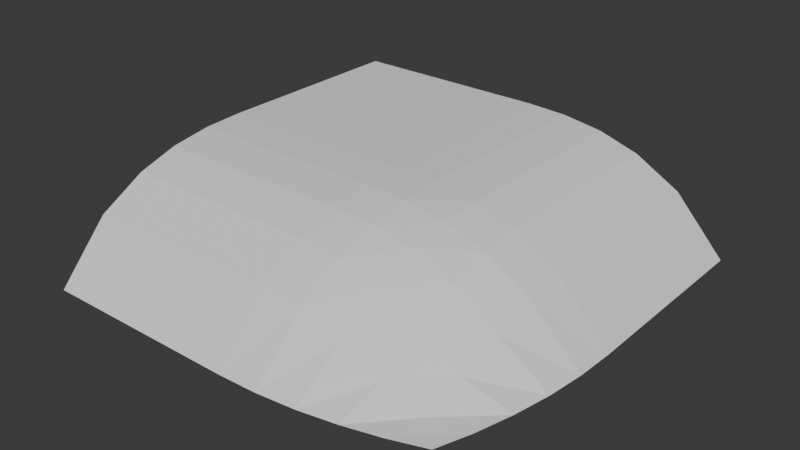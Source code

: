 # Source: Till_2x2.blend  (saved by Blender 5.1.29; exported with 4.5.12 LTS)
import bpy
from mathutils import Matrix  # noqa: F401  (used for matrix-valued properties, if any)

bpy.ops.wm.read_factory_settings(use_empty=True)
scene = bpy.context.scene
scene.name = 'Scene'

# ---- collections
col_collection = bpy.data.collections.new('Collection'); scene.collection.children.link(col_collection)

# ---- world
world_world = bpy.data.worlds.new('World'); scene.world = world_world
world_world.use_nodes = True; world_world.node_tree.nodes.clear()
_N = world_world.node_tree.nodes; _L = world_world.node_tree.links
n0 = _N.new('ShaderNodeOutputWorld'); n0.name = 'World Output'; n0.location = (200, 100)
n1 = _N.new('ShaderNodeBackground'); n1.name = 'Background'; n1.location = (-200, 100)
n1.inputs[0].default_value = (0.05088, 0.05088, 0.05088, 1.0)
_L.new(n1.outputs[0], n0.inputs[0])
n0.is_active_output = True
world_world.color = (0.05088, 0.05088, 0.05088)
world_world.sun_shadow_jitter_overblur = 0.0

# ---- meshes
me_grid_001 = bpy.data.meshes.new('Grid.001')
me_grid_001.from_pydata([(-2.514e-08, -1.075, 0.0), (0.19, -1.068, 0.0), (0.3777, -1.047, 0.0), (0.5611, -1.012, 0.0), (0.738, -0.9652, 0.0), (0.9066, -0.9066, 0.0), (9.936e-09, -0.8256, 0.2717), (0.2001, -0.8245, 0.2517), (0.3972, -0.8201, 0.186), (0.5947, -0.8063, 0.09156), (0.7813, -0.7827, 0.006087), (0.9652, -0.738, 0.0), (1.501e-08, -0.6002, 0.3976), (0.2029, -0.6015, 0.3827), (0.4027, -0.6048, 0.3297), (0.6043, -0.6054, 0.2266), (0.8048, -0.5973, 0.09024), (1.012, -0.5611, 0.0), (1.908e-08, -0.4026, 0.4596), (0.2027, -0.4029, 0.4499), (0.4034, -0.4036, 0.4124), (0.6049, -0.403, 0.328), (0.8191, -0.3978, 0.1849), (1.047, -0.3777, 0.0), (1.52e-08, -0.2009, 0.4898), (0.2014, -0.2013, 0.4812), (0.4029, -0.2025, 0.4496), (0.6016, -0.2032, 0.3823), (0.8246, -0.2012, 0.251), (1.068, -0.19, 0.0), (-1.0, 1.0, 0.4983), (-1.0, 1.505e-08, 0.4983), (1.523e-08, 1.505e-08, 0.4983), (0.2009, 1.513e-08, 0.4897), (0.4027, 1.582e-08, 0.4596), (0.6005, 1.528e-08, 0.3976), (0.8264, 7.962e-09, 0.2706), (1.075, -2.514e-08, 0.0), (1.075, 1.0, 0.0), (0.8264, 1.0, 0.2706), (0.6005, 1.0, 0.3976), (0.4027, 1.0, 0.4596), (0.2009, 1.0, 0.4897), (1.523e-08, 1.0, 0.4983), (-1.0, -0.2009, 0.4898), (-1.0, -0.4026, 0.4596), (-1.0, -0.6002, 0.3976), (-1.0, -0.8256, 0.2717), (-1.0, -1.075, 0.0), (-0.5, -1.075, 0.0), (-0.5, -0.8256, 0.2717), (-0.5, 1.0, 0.4983), (-0.5, 1.505e-08, 0.4983), (-0.5, -0.2009, 0.4898), (-0.5, -0.6002, 0.3976), (-0.5, -0.4026, 0.4596), (1.075, 0.5, 0.0), (0.8264, 0.5, 0.2706), (0.4027, 0.5, 0.4596), (0.6005, 0.5, 0.3976), (0.2009, 0.5, 0.4897), (-1.0, 0.5, 0.4983), (1.523e-08, 0.5, 0.4983), (-0.5, 0.5, 0.4983), (0.6005, 0.25, 0.3976), (0.2009, 0.25, 0.4897), (-0.5, 0.25, 0.4983), (1.075, 0.25, 0.0), (0.8264, 0.25, 0.2706), (0.4027, 0.25, 0.4596), (-1.0, 0.25, 0.4983), (1.523e-08, 0.25, 0.4983), (1.075, 0.75, 0.0), (0.8264, 0.75, 0.2706), (0.4027, 0.75, 0.4596), (-1.0, 0.75, 0.4983), (1.523e-08, 0.75, 0.4983), (0.6005, 0.75, 0.3976), (0.2009, 0.75, 0.4897), (-0.5, 0.75, 0.4983), (-0.25, -1.075, 0.0), (-0.25, -0.8256, 0.2717), (-0.25, -0.2009, 0.4898), (-0.25, -0.4026, 0.4596), (-0.25, 1.0, 0.4983), (-0.25, 1.505e-08, 0.4983), (-0.25, -0.6002, 0.3976), (-0.25, 0.5, 0.4983), (-0.25, 0.25, 0.4983), (-0.25, 0.75, 0.4983), (-0.75, 1.0, 0.4983), (-0.75, 1.505e-08, 0.4983), (-0.75, -0.6002, 0.3976), (-0.75, -1.075, 0.0), (-0.75, -0.8256, 0.2717), (-0.75, -0.2009, 0.4898), (-0.75, -0.4026, 0.4596), (-0.75, 0.5, 0.4983), (-0.75, 0.25, 0.4983), (-0.75, 0.75, 0.4983)], [], [(0, 1, 7, 6), (1, 2, 8, 7), (2, 3, 9, 8), (3, 4, 10, 9), (4, 5, 11, 10), (6, 7, 13, 12), (7, 8, 14, 13), (8, 9, 15, 14), (9, 10, 16, 15), (10, 11, 17, 16), (12, 13, 19, 18), (13, 14, 20, 19), (14, 15, 21, 20), (15, 16, 22, 21), (16, 17, 23, 22), (18, 19, 25, 24), (19, 20, 26, 25), (20, 21, 27, 26), (21, 22, 28, 27), (22, 23, 29, 28), (92, 96, 45, 46), (24, 25, 33, 32), (25, 26, 34, 33), (26, 27, 35, 34), (27, 28, 36, 35), (28, 29, 37, 36), (73, 72, 38, 39), (94, 92, 46, 47), (74, 77, 40, 41), (93, 94, 47, 48), (76, 78, 42, 43), (99, 90, 30, 75), (77, 73, 39, 40), (96, 95, 44, 45), (78, 74, 41, 42), (95, 91, 31, 44), (82, 85, 52, 53), (83, 82, 53, 55), (89, 84, 51, 79), (80, 81, 50, 49), (81, 86, 54, 50), (86, 83, 55, 54), (88, 87, 63, 66), (65, 69, 58, 60), (64, 68, 57, 59), (98, 97, 61, 70), (71, 65, 60, 62), (69, 64, 59, 58), (68, 67, 56, 57), (36, 37, 67, 68), (34, 35, 64, 69), (32, 33, 65, 71), (91, 98, 70, 31), (35, 36, 68, 64), (33, 34, 69, 65), (85, 88, 66, 52), (87, 89, 79, 63), (60, 58, 74, 78), (59, 57, 73, 77), (97, 99, 75, 61), (62, 60, 78, 76), (58, 59, 77, 74), (57, 56, 72, 73), (62, 76, 89, 87), (32, 71, 88, 85), (71, 62, 87, 88), (12, 18, 83, 86), (6, 12, 86, 81), (0, 6, 81, 80), (76, 43, 84, 89), (18, 24, 82, 83), (24, 32, 85, 82), (63, 79, 99, 97), (52, 66, 98, 91), (66, 63, 97, 98), (53, 52, 91, 95), (55, 53, 95, 96), (79, 51, 90, 99), (49, 50, 94, 93), (50, 54, 92, 94), (54, 55, 96, 92)])
_uv = me_grid_001.uv_layers.new(name='UVMap')
_uv.uv.foreach_set('vector', [0.5, 0.0, 0.6, 0.0, 0.6, 0.1, 0.5, 0.1, 0.6, 0.0, 0.7, 0.0, 0.7, 0.1, 0.6, 0.1, 0.7, 0.0, 0.8, 0.0, 0.8, 0.1, 0.7, 0.1, 0.8, 0.0, 0.9, 0.0, 0.9, 0.1, 0.8, 0.1, 0.9, 0.0, 1.0, 0.0, 1.0, 0.1, 0.9, 0.1, 0.5, 0.1, 0.6, 0.1, 0.6, 0.2, 0.5, 0.2, 0.6, 0.1, 0.7, 0.1, 0.7, 0.2, 0.6, 0.2, 0.7, 0.1, 0.8, 0.1, 0.8, 0.2, 0.7, 0.2, 0.8, 0.1, 0.9, 0.1, 0.9, 0.2, 0.8, 0.2, 0.9, 0.1, 1.0, 0.1, 1.0, 0.2, 0.9, 0.2, 0.5, 0.2, 0.6, 0.2, 0.6, 0.3, 0.5, 0.3, 0.6, 0.2, 0.7, 0.2, 0.7, 0.3, 0.6, 0.3, 0.7, 0.2, 0.8, 0.2, 0.8, 0.3, 0.7, 0.3, 0.8, 0.2, 0.9, 0.2, 0.9, 0.3, 0.8, 0.3, 0.9, 0.2, 1.0, 0.2, 1.0, 0.3, 0.9, 0.3, 0.5, 0.3, 0.6, 0.3, 0.6, 0.4, 0.5, 0.4, 0.6, 0.3, 0.7, 0.3, 0.7, 0.4, 0.6, 0.4, 0.7, 0.3, 0.8, 0.3, 0.8, 0.4, 0.7, 0.4, 0.8, 0.3, 0.9, 0.3, 0.9, 0.4, 0.8, 0.4, 0.9, 0.3, 1.0, 0.3, 1.0, 0.4, 0.9, 0.4, 0.5, 0.2, 0.5, 0.3, 0.5, 0.3, 0.5, 0.2, 0.5, 0.4, 0.6, 0.4, 0.6, 0.5, 0.5, 0.5, 0.6, 0.4, 0.7, 0.4, 0.7, 0.5, 0.6, 0.5, 0.7, 0.4, 0.8, 0.4, 0.8, 0.5, 0.7, 0.5, 0.8, 0.4, 0.9, 0.4, 0.9, 0.5, 0.8, 0.5, 0.9, 0.4, 1.0, 0.4, 1.0, 0.5, 0.9, 0.5, 0.9, 0.5, 1.0, 0.5, 1.0, 0.5, 0.9, 0.5, 0.5, 0.1, 0.5, 0.2, 0.5, 0.2, 0.5, 0.1, 0.7, 0.5, 0.8, 0.5, 0.8, 0.5, 0.7, 0.5, 0.5, 0.0, 0.5, 0.1, 0.5, 0.1, 0.5, 0.0, 0.5, 0.5, 0.6, 0.5, 0.6, 0.5, 0.5, 0.5, 0.5, 0.5, 0.5, 0.5, 0.5, 0.5, 0.5, 0.5, 0.8, 0.5, 0.9, 0.5, 0.9, 0.5, 0.8, 0.5, 0.5, 0.3, 0.5, 0.4, 0.5, 0.4, 0.5, 0.3, 0.6, 0.5, 0.7, 0.5, 0.7, 0.5, 0.6, 0.5, 0.5, 0.4, 0.5, 0.5, 0.5, 0.5, 0.5, 0.4, 0.5, 0.4, 0.5, 0.5, 0.5, 0.5, 0.5, 0.4, 0.5, 0.3, 0.5, 0.4, 0.5, 0.4, 0.5, 0.3, 0.5, 0.5, 0.5, 0.5, 0.5, 0.5, 0.5, 0.5, 0.5, 0.0, 0.5, 0.1, 0.5, 0.1, 0.5, 0.0, 0.5, 0.1, 0.5, 0.2, 0.5, 0.2, 0.5, 0.1, 0.5, 0.2, 0.5, 0.3, 0.5, 0.3, 0.5, 0.2, 0.5, 0.5, 0.5, 0.5, 0.5, 0.5, 0.5, 0.5, 0.6, 0.5, 0.7, 0.5, 0.7, 0.5, 0.6, 0.5, 0.8, 0.5, 0.9, 0.5, 0.9, 0.5, 0.8, 0.5, 0.5, 0.5, 0.5, 0.5, 0.5, 0.5, 0.5, 0.5, 0.5, 0.5, 0.6, 0.5, 0.6, 0.5, 0.5, 0.5, 0.7, 0.5, 0.8, 0.5, 0.8, 0.5, 0.7, 0.5, 0.9, 0.5, 1.0, 0.5, 1.0, 0.5, 0.9, 0.5, 0.9, 0.5, 1.0, 0.5, 1.0, 0.5, 0.9, 0.5, 0.7, 0.5, 0.8, 0.5, 0.8, 0.5, 0.7, 0.5, 0.5, 0.5, 0.6, 0.5, 0.6, 0.5, 0.5, 0.5, 0.5, 0.5, 0.5, 0.5, 0.5, 0.5, 0.5, 0.5, 0.8, 0.5, 0.9, 0.5, 0.9, 0.5, 0.8, 0.5, 0.6, 0.5, 0.7, 0.5, 0.7, 0.5, 0.6, 0.5, 0.5, 0.5, 0.5, 0.5, 0.5, 0.5, 0.5, 0.5, 0.5, 0.5, 0.5, 0.5, 0.5, 0.5, 0.5, 0.5, 0.6, 0.5, 0.7, 0.5, 0.7, 0.5, 0.6, 0.5, 0.8, 0.5, 0.9, 0.5, 0.9, 0.5, 0.8, 0.5, 0.5, 0.5, 0.5, 0.5, 0.5, 0.5, 0.5, 0.5, 0.5, 0.5, 0.6, 0.5, 0.6, 0.5, 0.5, 0.5, 0.7, 0.5, 0.8, 0.5, 0.8, 0.5, 0.7, 0.5, 0.9, 0.5, 1.0, 0.5, 1.0, 0.5, 0.9, 0.5, 0.5, 0.5, 0.5, 0.5, 0.5, 0.5, 0.5, 0.5, 0.5, 0.5, 0.5, 0.5, 0.5, 0.5, 0.5, 0.5, 0.5, 0.5, 0.5, 0.5, 0.5, 0.5, 0.5, 0.5, 0.5, 0.2, 0.5, 0.3, 0.5, 0.3, 0.5, 0.2, 0.5, 0.1, 0.5, 0.2, 0.5, 0.2, 0.5, 0.1, 0.5, 0.0, 0.5, 0.1, 0.5, 0.1, 0.5, 0.0, 0.5, 0.5, 0.5, 0.5, 0.5, 0.5, 0.5, 0.5, 0.5, 0.3, 0.5, 0.4, 0.5, 0.4, 0.5, 0.3, 0.5, 0.4, 0.5, 0.5, 0.5, 0.5, 0.5, 0.4, 0.5, 0.5, 0.5, 0.5, 0.5, 0.5, 0.5, 0.5, 0.5, 0.5, 0.5, 0.5, 0.5, 0.5, 0.5, 0.5, 0.5, 0.5, 0.5, 0.5, 0.5, 0.5, 0.5, 0.5, 0.5, 0.4, 0.5, 0.5, 0.5, 0.5, 0.5, 0.4, 0.5, 0.3, 0.5, 0.4, 0.5, 0.4, 0.5, 0.3, 0.5, 0.5, 0.5, 0.5, 0.5, 0.5, 0.5, 0.5, 0.5, 0.0, 0.5, 0.1, 0.5, 0.1, 0.5, 0.0, 0.5, 0.1, 0.5, 0.2, 0.5, 0.2, 0.5, 0.1, 0.5, 0.2, 0.5, 0.3, 0.5, 0.3, 0.5, 0.2])
me_grid_001.update()

# ---- objects
ob_grid = bpy.data.objects.new('Grid', me_grid_001)

# ---- transforms, parenting, visibility, modifiers, constraints
ob_grid.location = (0.0, 0.0, 0.0)

# ---- collection membership
col_collection.objects.link(ob_grid)

# ---- scene / render settings (as saved in the file)
scene.frame_start = 1; scene.frame_end = 250; scene.frame_set(1)
scene.render.engine = 'BLENDER_EEVEE_NEXT'
scene.render.bake_bias = 0.0
scene.render.bake_samples = 0
scene.cycles.sampling_pattern = 'TABULATED_SOBOL'
scene.eevee.use_volume_custom_range = False
bpy.context.view_layer.update()

# ---- added for rendering (the .blend has no active camera and no usable light): camera, sun
cam_auto = bpy.data.cameras.new('AutoCamera')
cam_auto.lens = 50.0
cam_auto.sensor_width = 36.0
cam_auto.clip_end = 1000.0
ob_auto_camera = bpy.data.objects.new('AutoCamera', cam_auto)
scene.collection.objects.link(ob_auto_camera)
ob_auto_camera.location = (2.79156, -3.34237, 2.45236)
ob_auto_camera.rotation_euler = (1.09748, -7.21219e-08, 0.694738)
scene.camera = ob_auto_camera
light_auto_sun = bpy.data.lights.new('AutoSun', 'SUN')
light_auto_sun.energy = 3.0
light_auto_sun.angle = 0.0523599
ob_auto_sun = bpy.data.objects.new('AutoSun', light_auto_sun)
scene.collection.objects.link(ob_auto_sun)
ob_auto_sun.rotation_euler = (0.872665, 0.174533, 0.523599)
bpy.context.view_layer.update()
